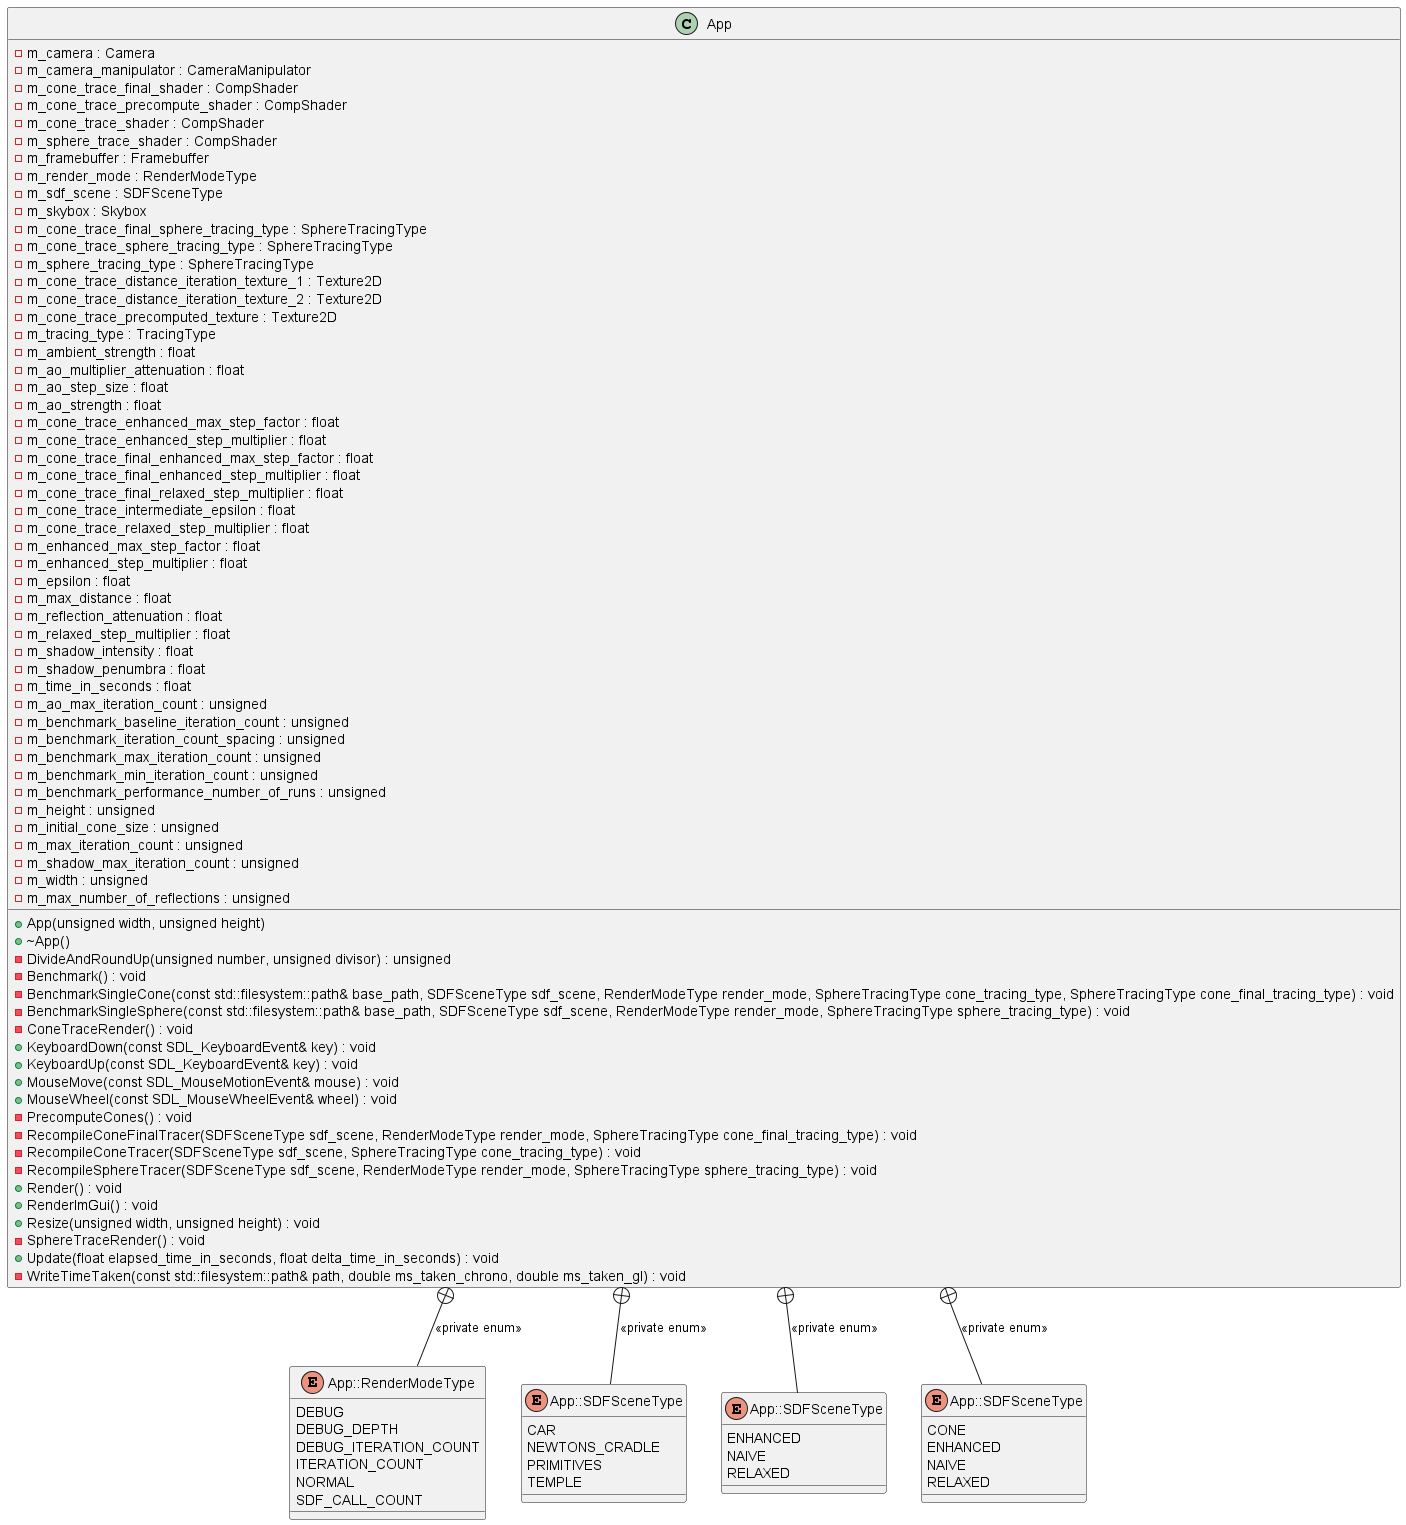

The diagram above was rendered by PlantUML. Its source (embedded in the PNG):
@startuml



class App {
	+App(unsigned width, unsigned height)
	+~App()
	-m_camera : Camera
	-m_camera_manipulator : CameraManipulator
	-m_cone_trace_final_shader : CompShader
	-m_cone_trace_precompute_shader : CompShader
	-m_cone_trace_shader : CompShader
	-m_sphere_trace_shader : CompShader
	-m_framebuffer : Framebuffer
	-m_render_mode : RenderModeType
	-m_sdf_scene : SDFSceneType
	-m_skybox : Skybox
	-m_cone_trace_final_sphere_tracing_type : SphereTracingType
	-m_cone_trace_sphere_tracing_type : SphereTracingType
	-m_sphere_tracing_type : SphereTracingType
	-m_cone_trace_distance_iteration_texture_1 : Texture2D
	-m_cone_trace_distance_iteration_texture_2 : Texture2D
	-m_cone_trace_precomputed_texture : Texture2D
	-m_tracing_type : TracingType
	-m_ambient_strength : float
	-m_ao_multiplier_attenuation : float
	-m_ao_step_size : float
	-m_ao_strength : float
	-m_cone_trace_enhanced_max_step_factor : float
	-m_cone_trace_enhanced_step_multiplier : float
	-m_cone_trace_final_enhanced_max_step_factor : float
	-m_cone_trace_final_enhanced_step_multiplier : float
	-m_cone_trace_final_relaxed_step_multiplier : float
	-m_cone_trace_intermediate_epsilon : float
	-m_cone_trace_relaxed_step_multiplier : float
	-m_enhanced_max_step_factor : float
	-m_enhanced_step_multiplier : float
	-m_epsilon : float
	-m_max_distance : float
	-m_reflection_attenuation : float
	-m_relaxed_step_multiplier : float
	-m_shadow_intensity : float
	-m_shadow_penumbra : float
	-m_time_in_seconds : float
	-DivideAndRoundUp(unsigned number, unsigned divisor) : unsigned
	-m_ao_max_iteration_count : unsigned
	-m_benchmark_baseline_iteration_count : unsigned
	-m_benchmark_iteration_count_spacing : unsigned
	-m_benchmark_max_iteration_count : unsigned
	-m_benchmark_min_iteration_count : unsigned
	-m_benchmark_performance_number_of_runs : unsigned
	-m_height : unsigned
	-m_initial_cone_size : unsigned
	-m_max_iteration_count : unsigned
	-m_shadow_max_iteration_count : unsigned
	-m_width : unsigned
	-m_max_number_of_reflections : unsigned
	-Benchmark() : void
	-BenchmarkSingleCone(const std::filesystem::path& base_path, SDFSceneType sdf_scene, RenderModeType render_mode, SphereTracingType cone_tracing_type, SphereTracingType cone_final_tracing_type) : void
	-BenchmarkSingleSphere(const std::filesystem::path& base_path, SDFSceneType sdf_scene, RenderModeType render_mode, SphereTracingType sphere_tracing_type) : void
	-ConeTraceRender() : void
	+KeyboardDown(const SDL_KeyboardEvent& key) : void
	+KeyboardUp(const SDL_KeyboardEvent& key) : void
	+MouseMove(const SDL_MouseMotionEvent& mouse) : void
	+MouseWheel(const SDL_MouseWheelEvent& wheel) : void
	-PrecomputeCones() : void
	-RecompileConeFinalTracer(SDFSceneType sdf_scene, RenderModeType render_mode, SphereTracingType cone_final_tracing_type) : void
	-RecompileConeTracer(SDFSceneType sdf_scene, SphereTracingType cone_tracing_type) : void
	-RecompileSphereTracer(SDFSceneType sdf_scene, RenderModeType render_mode, SphereTracingType sphere_tracing_type) : void
	+Render() : void
	+RenderImGui() : void
	+Resize(unsigned width, unsigned height) : void
	-SphereTraceRender() : void
	+Update(float elapsed_time_in_seconds, float delta_time_in_seconds) : void
	-WriteTimeTaken(const std::filesystem::path& path, double ms_taken_chrono, double ms_taken_gl) : void
}

enum "App::RenderModeType" as RenderModeType {
	DEBUG
	DEBUG_DEPTH
	DEBUG_ITERATION_COUNT
	ITERATION_COUNT
	NORMAL
	SDF_CALL_COUNT
}

enum "App::SDFSceneType" as SDFSceneType {
	CAR
	NEWTONS_CRADLE
	PRIMITIVES
	TEMPLE
}

enum "App::SDFSceneType" as SphereTracingType {
	ENHANCED
	NAIVE
	RELAXED
}

enum "App::SDFSceneType" as TracingType {
	CONE
	ENHANCED
	NAIVE
	RELAXED
}

App +-- RenderModeType : <<private enum>>

App +-- SDFSceneType : <<private enum>>

App +-- SphereTracingType : <<private enum>>

App +-- TracingType : <<private enum>>



@enduml